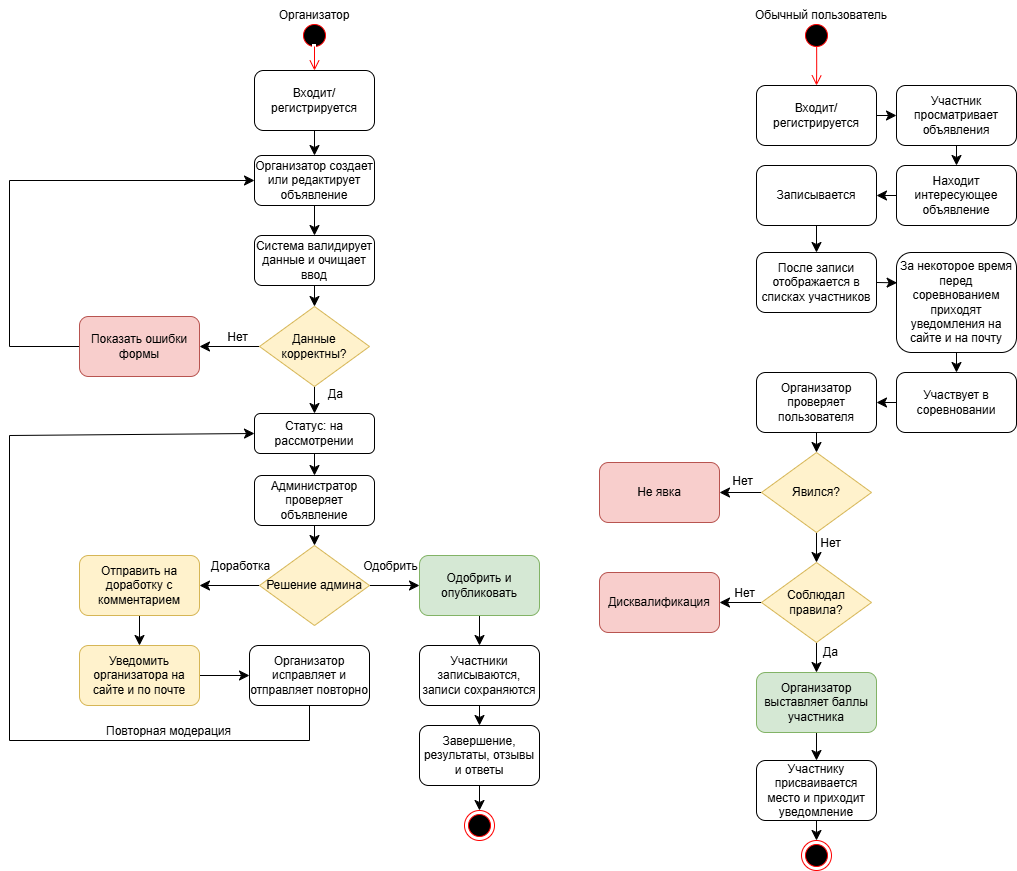

The diagram above was exported from draw.io. Its source (the exported page's mxGraphModel, read from the mxfile embedded in the PNG):
<mxGraphModel dx="2241" dy="2006" grid="1" gridSize="10" guides="1" tooltips="1" connect="1" arrows="1" fold="1" page="1" pageScale="1" pageWidth="827" pageHeight="1169" math="0" shadow="0">
  <root>
    <mxCell id="0" />
    <mxCell id="1" parent="0" />
    <mxCell id="7fQAKiKbQFYErClAMZUH-1" parent="1" style="ellipse;html=1;shape=startState;fillColor=#000000;strokeColor=#ff0000;" value="" vertex="1">
      <mxGeometry height="30" width="30" x="50" y="10" as="geometry" />
    </mxCell>
    <mxCell id="7fQAKiKbQFYErClAMZUH-4" edge="1" parent="1" source="7fQAKiKbQFYErClAMZUH-3" style="edgeStyle=none;curved=1;rounded=0;orthogonalLoop=1;jettySize=auto;html=1;exitX=0.5;exitY=1;exitDx=0;exitDy=0;fontSize=12;startSize=8;endSize=8;entryX=0.5;entryY=0;entryDx=0;entryDy=0;" target="7fQAKiKbQFYErClAMZUH-5">
      <mxGeometry relative="1" as="geometry">
        <mxPoint x="65.14285714285711" y="225" as="targetPoint" />
      </mxGeometry>
    </mxCell>
    <mxCell id="7fQAKiKbQFYErClAMZUH-3" parent="1" style="rounded=1;whiteSpace=wrap;html=1;" value="Организатор создает или редактирует объявление" vertex="1">
      <mxGeometry height="50" width="120" x="5" y="145" as="geometry" />
    </mxCell>
    <mxCell id="7fQAKiKbQFYErClAMZUH-7" edge="1" parent="1" source="7fQAKiKbQFYErClAMZUH-5" style="edgeStyle=none;curved=1;rounded=0;orthogonalLoop=1;jettySize=auto;html=1;exitX=0.5;exitY=1;exitDx=0;exitDy=0;entryX=0.5;entryY=0;entryDx=0;entryDy=0;fontSize=12;startSize=8;endSize=8;" target="7fQAKiKbQFYErClAMZUH-6">
      <mxGeometry relative="1" as="geometry" />
    </mxCell>
    <mxCell id="7fQAKiKbQFYErClAMZUH-5" parent="1" style="rounded=1;whiteSpace=wrap;html=1;" value="Система валидирует данные и очищает ввод" vertex="1">
      <mxGeometry height="50" width="120" x="5" y="225" as="geometry" />
    </mxCell>
    <mxCell id="7fQAKiKbQFYErClAMZUH-9" edge="1" parent="1" source="7fQAKiKbQFYErClAMZUH-6" style="edgeStyle=none;curved=1;rounded=0;orthogonalLoop=1;jettySize=auto;html=1;exitX=0;exitY=0.5;exitDx=0;exitDy=0;entryX=1;entryY=0.5;entryDx=0;entryDy=0;fontSize=12;startSize=8;endSize=8;" target="7fQAKiKbQFYErClAMZUH-8">
      <mxGeometry relative="1" as="geometry" />
    </mxCell>
    <mxCell id="7fQAKiKbQFYErClAMZUH-10" connectable="0" parent="7fQAKiKbQFYErClAMZUH-9" style="edgeLabel;html=1;align=center;verticalAlign=middle;resizable=0;points=[];fontSize=12;" value="Нет" vertex="1">
      <mxGeometry relative="1" x="-0.2238" as="geometry">
        <mxPoint y="-10" as="offset" />
      </mxGeometry>
    </mxCell>
    <mxCell id="7fQAKiKbQFYErClAMZUH-14" edge="1" parent="1" source="7fQAKiKbQFYErClAMZUH-6" style="edgeStyle=none;curved=1;rounded=0;orthogonalLoop=1;jettySize=auto;html=1;exitX=0.5;exitY=1;exitDx=0;exitDy=0;entryX=0.5;entryY=0;entryDx=0;entryDy=0;fontSize=12;startSize=8;endSize=8;" target="7fQAKiKbQFYErClAMZUH-12">
      <mxGeometry relative="1" as="geometry" />
    </mxCell>
    <mxCell id="7fQAKiKbQFYErClAMZUH-33" connectable="0" parent="7fQAKiKbQFYErClAMZUH-14" style="edgeLabel;html=1;align=center;verticalAlign=middle;resizable=0;points=[];fontSize=12;" value="Да" vertex="1">
      <mxGeometry relative="1" x="-0.4815" as="geometry">
        <mxPoint x="20" as="offset" />
      </mxGeometry>
    </mxCell>
    <mxCell id="7fQAKiKbQFYErClAMZUH-6" parent="1" style="rhombus;whiteSpace=wrap;html=1;fillColor=#fff2cc;strokeColor=#d6b656;" value="Данные корректны?" vertex="1">
      <mxGeometry height="80" width="110" x="10" y="296" as="geometry" />
    </mxCell>
    <mxCell id="7fQAKiKbQFYErClAMZUH-11" edge="1" parent="1" source="7fQAKiKbQFYErClAMZUH-8" style="edgeStyle=none;curved=0;rounded=0;orthogonalLoop=1;jettySize=auto;html=1;exitX=0;exitY=0.5;exitDx=0;exitDy=0;fontSize=12;startSize=8;endSize=8;entryX=0;entryY=0.5;entryDx=0;entryDy=0;" target="7fQAKiKbQFYErClAMZUH-3">
      <mxGeometry relative="1" as="geometry">
        <Array as="points">
          <mxPoint x="-240" y="336" />
          <mxPoint x="-240" y="170" />
        </Array>
        <mxPoint x="-170" y="155" as="targetPoint" />
      </mxGeometry>
    </mxCell>
    <mxCell id="7fQAKiKbQFYErClAMZUH-8" parent="1" style="rounded=1;whiteSpace=wrap;html=1;fillColor=#f8cecc;strokeColor=#b85450;" value="Показать ошибки формы" vertex="1">
      <mxGeometry height="60" width="120" x="-170" y="306" as="geometry" />
    </mxCell>
    <mxCell id="7fQAKiKbQFYErClAMZUH-16" edge="1" parent="1" source="7fQAKiKbQFYErClAMZUH-12" style="edgeStyle=none;curved=1;rounded=0;orthogonalLoop=1;jettySize=auto;html=1;exitX=0.5;exitY=1;exitDx=0;exitDy=0;entryX=0.5;entryY=0;entryDx=0;entryDy=0;fontSize=12;startSize=8;endSize=8;" target="7fQAKiKbQFYErClAMZUH-15">
      <mxGeometry relative="1" as="geometry" />
    </mxCell>
    <mxCell id="7fQAKiKbQFYErClAMZUH-12" parent="1" style="rounded=1;whiteSpace=wrap;html=1;" value="Статус: на рассмотрении" vertex="1">
      <mxGeometry height="40" width="120" x="5" y="403" as="geometry" />
    </mxCell>
    <mxCell id="7fQAKiKbQFYErClAMZUH-24" edge="1" parent="1" source="7fQAKiKbQFYErClAMZUH-15" style="edgeStyle=none;curved=1;rounded=0;orthogonalLoop=1;jettySize=auto;html=1;exitX=0.5;exitY=1;exitDx=0;exitDy=0;entryX=0.5;entryY=0;entryDx=0;entryDy=0;fontSize=12;startSize=8;endSize=8;" target="7fQAKiKbQFYErClAMZUH-17">
      <mxGeometry relative="1" as="geometry" />
    </mxCell>
    <mxCell id="7fQAKiKbQFYErClAMZUH-15" parent="1" style="rounded=1;whiteSpace=wrap;html=1;" value="Администратор проверяет объявление" vertex="1">
      <mxGeometry height="50" width="120" x="5" y="465" as="geometry" />
    </mxCell>
    <mxCell id="7fQAKiKbQFYErClAMZUH-25" edge="1" parent="1" source="7fQAKiKbQFYErClAMZUH-17" style="edgeStyle=none;curved=1;rounded=0;orthogonalLoop=1;jettySize=auto;html=1;exitX=0;exitY=0.5;exitDx=0;exitDy=0;entryX=1;entryY=0.5;entryDx=0;entryDy=0;fontSize=12;startSize=8;endSize=8;" target="7fQAKiKbQFYErClAMZUH-18">
      <mxGeometry relative="1" as="geometry" />
    </mxCell>
    <mxCell id="7fQAKiKbQFYErClAMZUH-31" connectable="0" parent="7fQAKiKbQFYErClAMZUH-25" style="edgeLabel;html=1;align=center;verticalAlign=middle;resizable=0;points=[];fontSize=12;" value="Доработка" vertex="1">
      <mxGeometry relative="1" x="0.1952" y="-1" as="geometry">
        <mxPoint x="16" y="-19" as="offset" />
      </mxGeometry>
    </mxCell>
    <mxCell id="7fQAKiKbQFYErClAMZUH-28" edge="1" parent="1" source="7fQAKiKbQFYErClAMZUH-17" style="edgeStyle=none;curved=1;rounded=0;orthogonalLoop=1;jettySize=auto;html=1;exitX=1;exitY=0.5;exitDx=0;exitDy=0;entryX=0;entryY=0.5;entryDx=0;entryDy=0;fontSize=12;startSize=8;endSize=8;" target="7fQAKiKbQFYErClAMZUH-21">
      <mxGeometry relative="1" as="geometry" />
    </mxCell>
    <mxCell id="7fQAKiKbQFYErClAMZUH-32" connectable="0" parent="7fQAKiKbQFYErClAMZUH-28" style="edgeLabel;html=1;align=center;verticalAlign=middle;resizable=0;points=[];fontSize=12;" value="Одобрить" vertex="1">
      <mxGeometry relative="1" x="-0.2057" as="geometry">
        <mxPoint y="-20" as="offset" />
      </mxGeometry>
    </mxCell>
    <mxCell id="7fQAKiKbQFYErClAMZUH-17" parent="1" style="rhombus;whiteSpace=wrap;html=1;fillColor=#fff2cc;strokeColor=#d6b656;" value="Решение админа" vertex="1">
      <mxGeometry height="80" width="110" x="10" y="535" as="geometry" />
    </mxCell>
    <mxCell id="7fQAKiKbQFYErClAMZUH-26" edge="1" parent="1" source="7fQAKiKbQFYErClAMZUH-18" style="edgeStyle=none;curved=1;rounded=0;orthogonalLoop=1;jettySize=auto;html=1;exitX=0.5;exitY=1;exitDx=0;exitDy=0;entryX=0.5;entryY=0;entryDx=0;entryDy=0;fontSize=12;startSize=8;endSize=8;" target="7fQAKiKbQFYErClAMZUH-19">
      <mxGeometry relative="1" as="geometry" />
    </mxCell>
    <mxCell id="7fQAKiKbQFYErClAMZUH-18" parent="1" style="rounded=1;whiteSpace=wrap;html=1;fillColor=#fff2cc;strokeColor=#d6b656;" value="Отправить на доработку с комментарием" vertex="1">
      <mxGeometry height="60" width="120" x="-170" y="545" as="geometry" />
    </mxCell>
    <mxCell id="7fQAKiKbQFYErClAMZUH-27" edge="1" parent="1" source="7fQAKiKbQFYErClAMZUH-19" style="edgeStyle=none;curved=1;rounded=0;orthogonalLoop=1;jettySize=auto;html=1;exitX=1;exitY=0.5;exitDx=0;exitDy=0;entryX=0;entryY=0.5;entryDx=0;entryDy=0;fontSize=12;startSize=8;endSize=8;" target="7fQAKiKbQFYErClAMZUH-20">
      <mxGeometry relative="1" as="geometry" />
    </mxCell>
    <mxCell id="7fQAKiKbQFYErClAMZUH-19" parent="1" style="rounded=1;whiteSpace=wrap;html=1;fillColor=#fff2cc;strokeColor=#d6b656;" value="Уведомить организатора на сайте и по почте" vertex="1">
      <mxGeometry height="60" width="120" x="-170" y="635" as="geometry" />
    </mxCell>
    <mxCell id="7fQAKiKbQFYErClAMZUH-35" edge="1" parent="1" source="7fQAKiKbQFYErClAMZUH-20" style="edgeStyle=none;curved=0;rounded=0;orthogonalLoop=1;jettySize=auto;html=1;exitX=0.5;exitY=1;exitDx=0;exitDy=0;fontSize=12;startSize=8;endSize=8;entryX=0;entryY=0.5;entryDx=0;entryDy=0;" target="7fQAKiKbQFYErClAMZUH-12">
      <mxGeometry relative="1" as="geometry">
        <Array as="points">
          <mxPoint x="60" y="730" />
          <mxPoint x="-240" y="730" />
          <mxPoint x="-240" y="425" />
        </Array>
        <mxPoint x="-240" y="425" as="targetPoint" />
      </mxGeometry>
    </mxCell>
    <mxCell id="7fQAKiKbQFYErClAMZUH-36" connectable="0" parent="7fQAKiKbQFYErClAMZUH-35" style="edgeLabel;html=1;align=center;verticalAlign=middle;resizable=0;points=[];fontSize=12;" value="Повторная модерация" vertex="1">
      <mxGeometry relative="1" x="-0.6006" as="geometry">
        <mxPoint y="-10" as="offset" />
      </mxGeometry>
    </mxCell>
    <mxCell id="7fQAKiKbQFYErClAMZUH-20" parent="1" style="rounded=1;whiteSpace=wrap;html=1;" value="Организатор исправляет и отправляет повторно" vertex="1">
      <mxGeometry height="60" width="120" y="635" as="geometry" />
    </mxCell>
    <mxCell id="7fQAKiKbQFYErClAMZUH-29" edge="1" parent="1" source="7fQAKiKbQFYErClAMZUH-21" style="edgeStyle=none;curved=1;rounded=0;orthogonalLoop=1;jettySize=auto;html=1;exitX=0.5;exitY=1;exitDx=0;exitDy=0;entryX=0.5;entryY=0;entryDx=0;entryDy=0;fontSize=12;startSize=8;endSize=8;" target="7fQAKiKbQFYErClAMZUH-22">
      <mxGeometry relative="1" as="geometry" />
    </mxCell>
    <mxCell id="7fQAKiKbQFYErClAMZUH-21" parent="1" style="rounded=1;whiteSpace=wrap;html=1;fillColor=#d5e8d4;strokeColor=#82b366;" value="Одобрить и опубликовать" vertex="1">
      <mxGeometry height="60" width="120" x="170" y="545" as="geometry" />
    </mxCell>
    <mxCell id="7fQAKiKbQFYErClAMZUH-30" edge="1" parent="1" source="7fQAKiKbQFYErClAMZUH-22" style="edgeStyle=none;curved=1;rounded=0;orthogonalLoop=1;jettySize=auto;html=1;exitX=0.5;exitY=1;exitDx=0;exitDy=0;entryX=0.5;entryY=0;entryDx=0;entryDy=0;fontSize=12;startSize=8;endSize=8;" target="7fQAKiKbQFYErClAMZUH-23">
      <mxGeometry relative="1" as="geometry" />
    </mxCell>
    <mxCell id="7fQAKiKbQFYErClAMZUH-22" parent="1" style="rounded=1;whiteSpace=wrap;html=1;" value="Участники записываются, записи сохраняются" vertex="1">
      <mxGeometry height="60" width="120" x="170" y="635" as="geometry" />
    </mxCell>
    <mxCell id="7fQAKiKbQFYErClAMZUH-91" edge="1" parent="1" source="7fQAKiKbQFYErClAMZUH-23" style="edgeStyle=none;curved=1;rounded=0;orthogonalLoop=1;jettySize=auto;html=1;exitX=0.5;exitY=1;exitDx=0;exitDy=0;entryX=0.5;entryY=0;entryDx=0;entryDy=0;fontSize=12;startSize=8;endSize=8;" target="7fQAKiKbQFYErClAMZUH-89">
      <mxGeometry relative="1" as="geometry" />
    </mxCell>
    <mxCell id="7fQAKiKbQFYErClAMZUH-23" parent="1" style="rounded=1;whiteSpace=wrap;html=1;" value="Завершение, результаты, отзывы и ответы" vertex="1">
      <mxGeometry height="60" width="120" x="170" y="715" as="geometry" />
    </mxCell>
    <mxCell id="7fQAKiKbQFYErClAMZUH-39" parent="1" style="text;html=1;whiteSpace=wrap;strokeColor=none;fillColor=none;align=center;verticalAlign=middle;rounded=0;" value="Организатор" vertex="1">
      <mxGeometry height="30" width="60" x="35" y="-10" as="geometry" />
    </mxCell>
    <mxCell id="7fQAKiKbQFYErClAMZUH-42" parent="1" style="ellipse;html=1;shape=startState;fillColor=#000000;strokeColor=#ff0000;" value="" vertex="1">
      <mxGeometry height="30" width="30" x="552" y="10" as="geometry" />
    </mxCell>
    <mxCell id="7fQAKiKbQFYErClAMZUH-43" edge="1" parent="1" source="7fQAKiKbQFYErClAMZUH-42" style="edgeStyle=orthogonalEdgeStyle;html=1;verticalAlign=bottom;endArrow=open;endSize=8;strokeColor=#ff0000;rounded=0;fontSize=12;curved=1;exitX=0.505;exitY=0.879;exitDx=0;exitDy=0;exitPerimeter=0;entryX=0.5;entryY=0;entryDx=0;entryDy=0;" target="7fQAKiKbQFYErClAMZUH-57" value="">
      <mxGeometry relative="1" as="geometry">
        <mxPoint x="567" y="60" as="targetPoint" />
      </mxGeometry>
    </mxCell>
    <mxCell id="7fQAKiKbQFYErClAMZUH-47" edge="1" parent="1" source="7fQAKiKbQFYErClAMZUH-44" style="edgeStyle=none;curved=1;rounded=0;orthogonalLoop=1;jettySize=auto;html=1;exitX=0.5;exitY=1;exitDx=0;exitDy=0;entryX=0.5;entryY=0;entryDx=0;entryDy=0;fontSize=12;startSize=8;endSize=8;" target="7fQAKiKbQFYErClAMZUH-46">
      <mxGeometry relative="1" as="geometry" />
    </mxCell>
    <mxCell id="7fQAKiKbQFYErClAMZUH-44" parent="1" style="rounded=1;whiteSpace=wrap;html=1;" value="Участник просматривает объявления" vertex="1">
      <mxGeometry height="60" width="120" x="647" y="75" as="geometry" />
    </mxCell>
    <mxCell id="7fQAKiKbQFYErClAMZUH-45" parent="1" style="text;html=1;whiteSpace=wrap;strokeColor=none;fillColor=none;align=center;verticalAlign=middle;rounded=0;" value="Обычный пользователь" vertex="1">
      <mxGeometry height="30" width="150" x="497" y="-10" as="geometry" />
    </mxCell>
    <mxCell id="7fQAKiKbQFYErClAMZUH-80" edge="1" parent="1" source="7fQAKiKbQFYErClAMZUH-46" style="edgeStyle=none;curved=1;rounded=0;orthogonalLoop=1;jettySize=auto;html=1;exitX=0;exitY=0.5;exitDx=0;exitDy=0;entryX=1;entryY=0.5;entryDx=0;entryDy=0;fontSize=12;startSize=8;endSize=8;" target="7fQAKiKbQFYErClAMZUH-49">
      <mxGeometry relative="1" as="geometry" />
    </mxCell>
    <mxCell id="7fQAKiKbQFYErClAMZUH-46" parent="1" style="rounded=1;whiteSpace=wrap;html=1;" value="Находит интересующее объявление" vertex="1">
      <mxGeometry height="60" width="120" x="647" y="155" as="geometry" />
    </mxCell>
    <mxCell id="7fQAKiKbQFYErClAMZUH-52" edge="1" parent="1" source="7fQAKiKbQFYErClAMZUH-49" style="edgeStyle=none;curved=1;rounded=0;orthogonalLoop=1;jettySize=auto;html=1;exitX=0.5;exitY=1;exitDx=0;exitDy=0;entryX=0.5;entryY=0;entryDx=0;entryDy=0;fontSize=12;startSize=8;endSize=8;" target="7fQAKiKbQFYErClAMZUH-51">
      <mxGeometry relative="1" as="geometry" />
    </mxCell>
    <mxCell id="7fQAKiKbQFYErClAMZUH-49" parent="1" style="rounded=1;whiteSpace=wrap;html=1;" value="Записывается" vertex="1">
      <mxGeometry height="60" width="120" x="507" y="155" as="geometry" />
    </mxCell>
    <mxCell id="7fQAKiKbQFYErClAMZUH-51" parent="1" style="rounded=1;whiteSpace=wrap;html=1;" value="После записи отображается в списках участников" vertex="1">
      <mxGeometry height="60" width="120" x="507" y="242" as="geometry" />
    </mxCell>
    <mxCell id="7fQAKiKbQFYErClAMZUH-56" edge="1" parent="1" source="7fQAKiKbQFYErClAMZUH-53" style="edgeStyle=none;curved=1;rounded=0;orthogonalLoop=1;jettySize=auto;html=1;exitX=0.5;exitY=1;exitDx=0;exitDy=0;entryX=0.5;entryY=0;entryDx=0;entryDy=0;fontSize=12;startSize=8;endSize=8;" target="7fQAKiKbQFYErClAMZUH-55">
      <mxGeometry relative="1" as="geometry" />
    </mxCell>
    <mxCell id="7fQAKiKbQFYErClAMZUH-53" parent="1" style="rounded=1;whiteSpace=wrap;html=1;" value="За некоторое время перед соревнованием приходят уведомления на сайте и на почту" vertex="1">
      <mxGeometry height="100" width="120" x="647" y="242" as="geometry" />
    </mxCell>
    <mxCell id="7fQAKiKbQFYErClAMZUH-82" edge="1" parent="1" source="7fQAKiKbQFYErClAMZUH-55" style="edgeStyle=none;curved=1;rounded=0;orthogonalLoop=1;jettySize=auto;html=1;exitX=0;exitY=0.5;exitDx=0;exitDy=0;entryX=1;entryY=0.5;entryDx=0;entryDy=0;fontSize=12;startSize=8;endSize=8;" target="7fQAKiKbQFYErClAMZUH-60">
      <mxGeometry relative="1" as="geometry" />
    </mxCell>
    <mxCell id="7fQAKiKbQFYErClAMZUH-55" parent="1" style="rounded=1;whiteSpace=wrap;html=1;" value="Участвует в соревновании" vertex="1">
      <mxGeometry height="60" width="120" x="647" y="362" as="geometry" />
    </mxCell>
    <mxCell id="7fQAKiKbQFYErClAMZUH-79" edge="1" parent="1" source="7fQAKiKbQFYErClAMZUH-57" style="edgeStyle=none;curved=1;rounded=0;orthogonalLoop=1;jettySize=auto;html=1;exitX=1;exitY=0.5;exitDx=0;exitDy=0;entryX=0;entryY=0.5;entryDx=0;entryDy=0;fontSize=12;startSize=8;endSize=8;" target="7fQAKiKbQFYErClAMZUH-44">
      <mxGeometry relative="1" as="geometry" />
    </mxCell>
    <mxCell id="7fQAKiKbQFYErClAMZUH-57" parent="1" style="rounded=1;whiteSpace=wrap;html=1;" value="Входит/регистрируется" vertex="1">
      <mxGeometry height="60" width="120" x="507" y="75" as="geometry" />
    </mxCell>
    <mxCell id="7fQAKiKbQFYErClAMZUH-66" edge="1" parent="1" source="7fQAKiKbQFYErClAMZUH-60" style="edgeStyle=none;curved=1;rounded=0;orthogonalLoop=1;jettySize=auto;html=1;exitX=0.5;exitY=1;exitDx=0;exitDy=0;entryX=0.5;entryY=0;entryDx=0;entryDy=0;fontSize=12;startSize=8;endSize=8;" target="7fQAKiKbQFYErClAMZUH-65">
      <mxGeometry relative="1" as="geometry" />
    </mxCell>
    <mxCell id="7fQAKiKbQFYErClAMZUH-60" parent="1" style="rounded=1;whiteSpace=wrap;html=1;" value="Организатор проверяет пользователя" vertex="1">
      <mxGeometry height="60" width="120" x="507" y="362" as="geometry" />
    </mxCell>
    <mxCell id="7fQAKiKbQFYErClAMZUH-62" parent="1" style="rounded=1;whiteSpace=wrap;html=1;fillColor=#f8cecc;strokeColor=#b85450;" value="Не явка" vertex="1">
      <mxGeometry height="60" width="120" x="350" y="452" as="geometry" />
    </mxCell>
    <mxCell id="7fQAKiKbQFYErClAMZUH-67" edge="1" parent="1" source="7fQAKiKbQFYErClAMZUH-65" style="edgeStyle=none;curved=1;rounded=0;orthogonalLoop=1;jettySize=auto;html=1;exitX=0;exitY=0.5;exitDx=0;exitDy=0;entryX=1;entryY=0.5;entryDx=0;entryDy=0;fontSize=12;startSize=8;endSize=8;" target="7fQAKiKbQFYErClAMZUH-62">
      <mxGeometry relative="1" as="geometry" />
    </mxCell>
    <mxCell id="7fQAKiKbQFYErClAMZUH-68" connectable="0" parent="7fQAKiKbQFYErClAMZUH-67" style="edgeLabel;html=1;align=center;verticalAlign=middle;resizable=0;points=[];fontSize=12;" value="Нет" vertex="1">
      <mxGeometry relative="1" x="-0.0637" y="-2" as="geometry">
        <mxPoint y="-10" as="offset" />
      </mxGeometry>
    </mxCell>
    <mxCell id="7fQAKiKbQFYErClAMZUH-70" edge="1" parent="1" source="7fQAKiKbQFYErClAMZUH-65" style="edgeStyle=none;curved=1;rounded=0;orthogonalLoop=1;jettySize=auto;html=1;exitX=0.5;exitY=1;exitDx=0;exitDy=0;entryX=0.5;entryY=0;entryDx=0;entryDy=0;fontSize=12;startSize=8;endSize=8;" target="7fQAKiKbQFYErClAMZUH-69" value=" ">
      <mxGeometry relative="1" as="geometry" />
    </mxCell>
    <mxCell id="7fQAKiKbQFYErClAMZUH-73" connectable="0" parent="7fQAKiKbQFYErClAMZUH-70" style="edgeLabel;html=1;align=center;verticalAlign=middle;resizable=0;points=[];fontSize=12;" value="Нет" vertex="1">
      <mxGeometry relative="1" x="-0.3425" y="1" as="geometry">
        <mxPoint x="12" as="offset" />
      </mxGeometry>
    </mxCell>
    <mxCell id="7fQAKiKbQFYErClAMZUH-65" parent="1" style="rhombus;whiteSpace=wrap;html=1;fillColor=#fff2cc;strokeColor=#d6b656;" value="Явился?" vertex="1">
      <mxGeometry height="80" width="110" x="512" y="442" as="geometry" />
    </mxCell>
    <mxCell id="7fQAKiKbQFYErClAMZUH-72" edge="1" parent="1" source="7fQAKiKbQFYErClAMZUH-69" style="edgeStyle=none;curved=1;rounded=0;orthogonalLoop=1;jettySize=auto;html=1;exitX=0;exitY=0.5;exitDx=0;exitDy=0;entryX=1;entryY=0.5;entryDx=0;entryDy=0;fontSize=12;startSize=8;endSize=8;" target="7fQAKiKbQFYErClAMZUH-71">
      <mxGeometry relative="1" as="geometry" />
    </mxCell>
    <mxCell id="7fQAKiKbQFYErClAMZUH-75" connectable="0" parent="7fQAKiKbQFYErClAMZUH-72" style="edgeLabel;html=1;align=center;verticalAlign=middle;resizable=0;points=[];fontSize=12;" value="Нет" vertex="1">
      <mxGeometry relative="1" x="-0.1432" y="1" as="geometry">
        <mxPoint y="-11" as="offset" />
      </mxGeometry>
    </mxCell>
    <mxCell id="7fQAKiKbQFYErClAMZUH-77" edge="1" parent="1" source="7fQAKiKbQFYErClAMZUH-69" style="edgeStyle=none;curved=1;rounded=0;orthogonalLoop=1;jettySize=auto;html=1;exitX=0.5;exitY=1;exitDx=0;exitDy=0;entryX=0.5;entryY=0;entryDx=0;entryDy=0;fontSize=12;startSize=8;endSize=8;" target="7fQAKiKbQFYErClAMZUH-76">
      <mxGeometry relative="1" as="geometry" />
    </mxCell>
    <mxCell id="7fQAKiKbQFYErClAMZUH-78" connectable="0" parent="7fQAKiKbQFYErClAMZUH-77" style="edgeLabel;html=1;align=center;verticalAlign=middle;resizable=0;points=[];fontSize=12;" value="Да" vertex="1">
      <mxGeometry relative="1" x="-0.1816" y="3" as="geometry">
        <mxPoint x="10" y="-3" as="offset" />
      </mxGeometry>
    </mxCell>
    <mxCell id="7fQAKiKbQFYErClAMZUH-69" parent="1" style="rhombus;whiteSpace=wrap;html=1;fillColor=#fff2cc;strokeColor=#d6b656;" value="Соблюдал правила?" vertex="1">
      <mxGeometry height="80" width="110" x="512" y="552" as="geometry" />
    </mxCell>
    <mxCell id="7fQAKiKbQFYErClAMZUH-71" parent="1" style="rounded=1;whiteSpace=wrap;html=1;fillColor=#f8cecc;strokeColor=#b85450;" value="Дисквалификация" vertex="1">
      <mxGeometry height="60" width="120" x="350" y="562" as="geometry" />
    </mxCell>
    <mxCell id="7fQAKiKbQFYErClAMZUH-88" edge="1" parent="1" source="7fQAKiKbQFYErClAMZUH-76" style="edgeStyle=none;curved=1;rounded=0;orthogonalLoop=1;jettySize=auto;html=1;exitX=0.5;exitY=1;exitDx=0;exitDy=0;entryX=0.5;entryY=0;entryDx=0;entryDy=0;fontSize=12;startSize=8;endSize=8;" target="7fQAKiKbQFYErClAMZUH-87">
      <mxGeometry relative="1" as="geometry" />
    </mxCell>
    <mxCell id="7fQAKiKbQFYErClAMZUH-76" parent="1" style="rounded=1;whiteSpace=wrap;html=1;fillColor=#d5e8d4;strokeColor=#82b366;" value="Организатор выставляет баллы участника" vertex="1">
      <mxGeometry height="60" width="120" x="507" y="662" as="geometry" />
    </mxCell>
    <mxCell id="7fQAKiKbQFYErClAMZUH-81" edge="1" parent="1" source="7fQAKiKbQFYErClAMZUH-51" style="edgeStyle=none;curved=1;rounded=0;orthogonalLoop=1;jettySize=auto;html=1;exitX=1;exitY=0.5;exitDx=0;exitDy=0;entryX=0.005;entryY=0.303;entryDx=0;entryDy=0;entryPerimeter=0;fontSize=12;startSize=8;endSize=8;" target="7fQAKiKbQFYErClAMZUH-53">
      <mxGeometry relative="1" as="geometry" />
    </mxCell>
    <mxCell id="7fQAKiKbQFYErClAMZUH-85" edge="1" parent="1" style="edgeStyle=orthogonalEdgeStyle;html=1;verticalAlign=bottom;endArrow=open;endSize=8;strokeColor=#ff0000;rounded=0;fontSize=12;curved=1;" target="7fQAKiKbQFYErClAMZUH-84" value="">
      <mxGeometry relative="1" as="geometry">
        <mxPoint x="65" y="36" as="sourcePoint" />
        <mxPoint x="65" y="90" as="targetPoint" />
      </mxGeometry>
    </mxCell>
    <mxCell id="7fQAKiKbQFYErClAMZUH-86" edge="1" parent="1" source="7fQAKiKbQFYErClAMZUH-84" style="edgeStyle=none;curved=1;rounded=0;orthogonalLoop=1;jettySize=auto;html=1;exitX=0.5;exitY=1;exitDx=0;exitDy=0;entryX=0.5;entryY=0;entryDx=0;entryDy=0;fontSize=12;startSize=8;endSize=8;" target="7fQAKiKbQFYErClAMZUH-3">
      <mxGeometry relative="1" as="geometry" />
    </mxCell>
    <mxCell id="7fQAKiKbQFYErClAMZUH-84" parent="1" style="rounded=1;whiteSpace=wrap;html=1;" value="Входит/регистрируется" vertex="1">
      <mxGeometry height="60" width="120" x="5" y="60" as="geometry" />
    </mxCell>
    <mxCell id="7fQAKiKbQFYErClAMZUH-92" edge="1" parent="1" source="7fQAKiKbQFYErClAMZUH-87" style="edgeStyle=none;curved=1;rounded=0;orthogonalLoop=1;jettySize=auto;html=1;exitX=0.5;exitY=1;exitDx=0;exitDy=0;entryX=0.5;entryY=0;entryDx=0;entryDy=0;fontSize=12;startSize=8;endSize=8;" target="7fQAKiKbQFYErClAMZUH-90">
      <mxGeometry relative="1" as="geometry" />
    </mxCell>
    <mxCell id="7fQAKiKbQFYErClAMZUH-87" parent="1" style="rounded=1;whiteSpace=wrap;html=1;" value="Участнику присваивается место и приходит уведомление" vertex="1">
      <mxGeometry height="60" width="120" x="507" y="750" as="geometry" />
    </mxCell>
    <mxCell id="7fQAKiKbQFYErClAMZUH-89" parent="1" style="ellipse;html=1;shape=endState;fillColor=#000000;strokeColor=#ff0000;" value="" vertex="1">
      <mxGeometry height="30" width="30" x="215" y="800" as="geometry" />
    </mxCell>
    <mxCell id="7fQAKiKbQFYErClAMZUH-90" parent="1" style="ellipse;html=1;shape=endState;fillColor=#000000;strokeColor=#ff0000;" value="" vertex="1">
      <mxGeometry height="30" width="30" x="552" y="830" as="geometry" />
    </mxCell>
  </root>
</mxGraphModel>